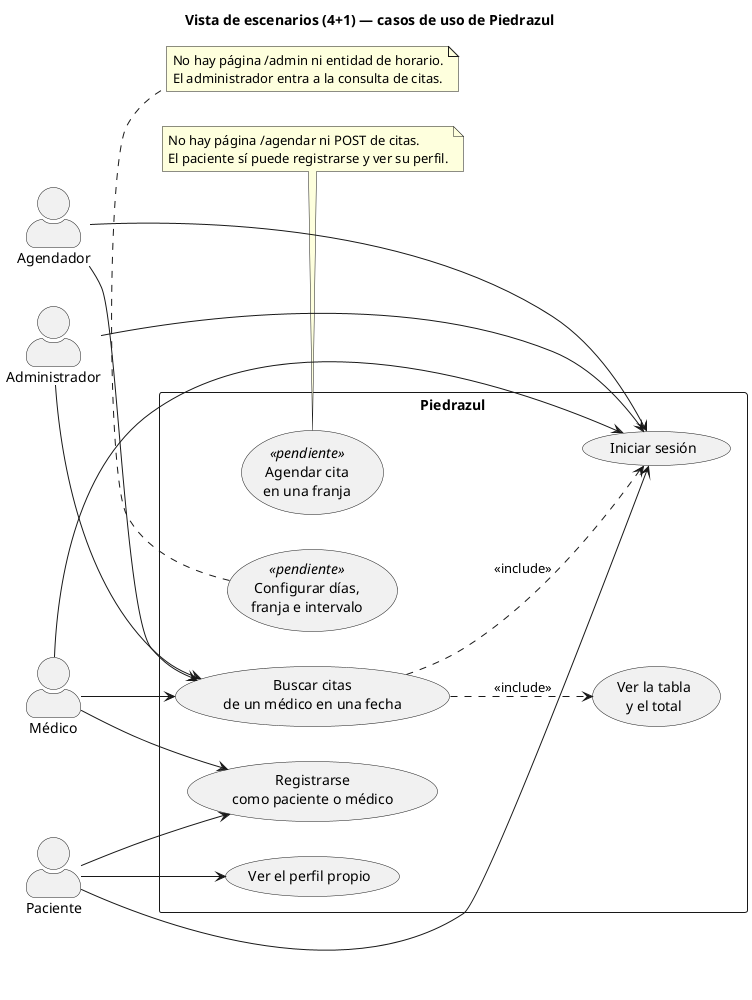

The diagram above was rendered by PlantUML. Its source (embedded in the PNG):
@startuml vista-escenarios
left to right direction
skinparam packageStyle rectangle
skinparam actorStyle awesome
title Vista de escenarios (4+1) — casos de uso de Piedrazul

actor "Agendador" as Scheduler
actor "Administrador" as Admin
actor "Médico" as Doctor
actor "Paciente" as Patient

rectangle "Piedrazul" {
  usecase "Iniciar sesión" as Login
  usecase "Registrarse\ncomo paciente o médico" as Register
  usecase "Buscar citas\nde un médico en una fecha" as HE01
  usecase "Ver la tabla\ny el total" as List
  usecase "Ver el perfil propio" as Profile
  usecase "Agendar cita\nen una franja" as HE02 <<pendiente>>
  usecase "Configurar días,\nfranja e intervalo" as HE03 <<pendiente>>
}

Scheduler --> Login
Scheduler --> HE01
Admin --> Login
Admin --> HE01
Doctor --> Register
Doctor --> Login
Doctor --> HE01
Patient --> Register
Patient --> Login
Patient --> Profile

HE01 ..> Login : <<include>>
HE01 ..> List : <<include>>

note bottom of HE02
  No hay página /agendar ni POST de citas.
  El paciente sí puede registrarse y ver su perfil.
end note

note bottom of HE03
  No hay página /admin ni entidad de horario.
  El administrador entra a la consulta de citas.
end note

@enduml